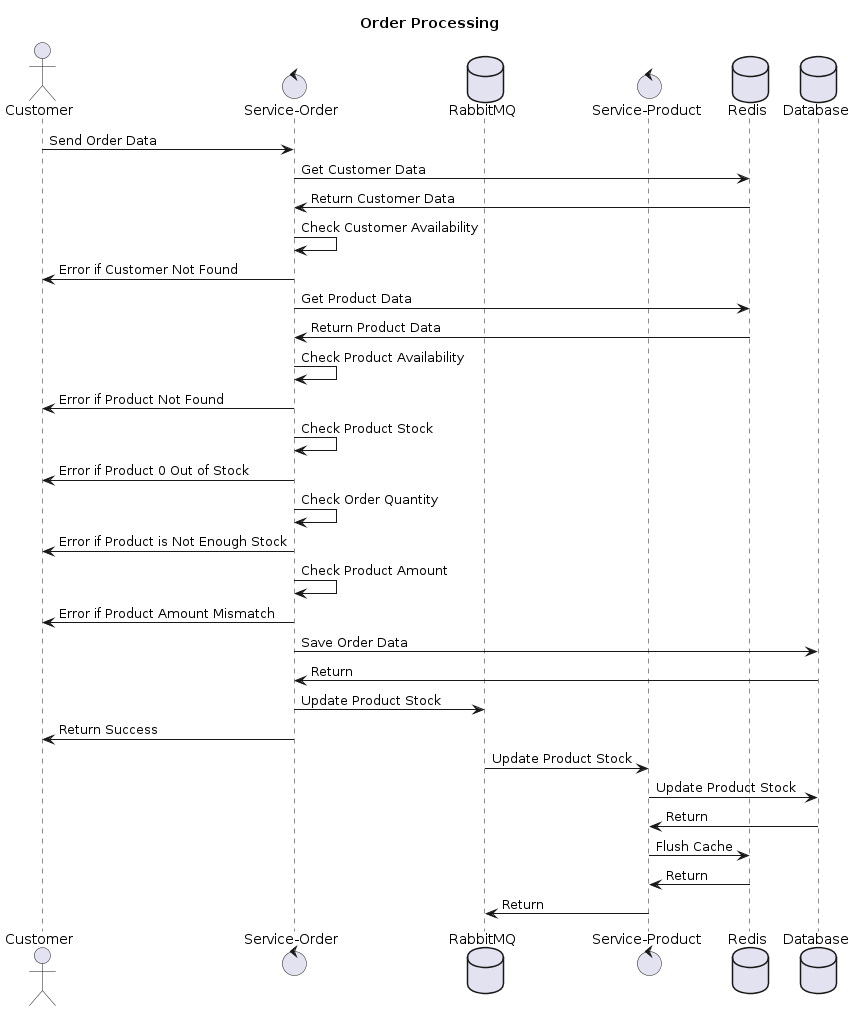

The diagram above was rendered by PlantUML. Its source (embedded in the PNG):
@startuml
title "Order Processing"

actor Customer as C
control "Service-Order" as SO
database "RabbitMQ" as MQ
control "Service-Product" as SP
database "Redis" as R
database "Database" as DB

C -> SO : Send Order Data
SO -> R : Get Customer Data
R -> SO : Return Customer Data
SO -> SO : Check Customer Availability
SO -> C : Error if Customer Not Found
SO -> R : Get Product Data
R -> SO : Return Product Data
SO -> SO : Check Product Availability
SO -> C : Error if Product Not Found
SO -> SO : Check Product Stock
SO -> C : Error if Product 0 Out of Stock
SO -> SO : Check Order Quantity
SO -> C : Error if Product is Not Enough Stock
SO -> SO : Check Product Amount
SO -> C : Error if Product Amount Mismatch
SO -> DB : Save Order Data
DB -> SO : Return 
SO -> MQ : Update Product Stock
SO -> C : Return Success
MQ -> SP : Update Product Stock
SP -> DB : Update Product Stock
DB -> SP : Return
SP -> R : Flush Cache
R -> SP : Return
SP -> MQ : Return
@enduml